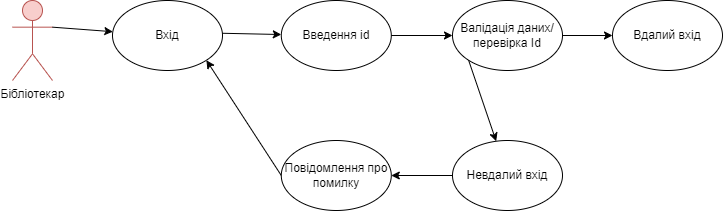

The diagram above was exported from draw.io. Its source (the exported page's mxGraphModel, read from the mxfile embedded in the PNG):
<mxGraphModel dx="1050" dy="562" grid="1" gridSize="10" guides="1" tooltips="1" connect="1" arrows="1" fold="1" page="1" pageScale="1" pageWidth="827" pageHeight="1169" math="0" shadow="0">
  <root>
    <mxCell id="0" />
    <mxCell id="1" parent="0" />
    <mxCell id="9loq4UMqfGgGXpC78Vr3-1" value="Бібліотекар" style="shape=umlActor;verticalLabelPosition=bottom;verticalAlign=top;html=1;outlineConnect=0;fillColor=#f8cecc;strokeColor=#b85450;perimeter=rectanglePerimeter;labelPosition=center;align=center;" parent="1" vertex="1">
      <mxGeometry x="70" y="290" width="40" height="80" as="geometry" />
    </mxCell>
    <mxCell id="9loq4UMqfGgGXpC78Vr3-2" value="" style="endArrow=classic;html=1;rounded=0;exitX=1;exitY=0.3333333333333333;exitDx=0;exitDy=0;exitPerimeter=0;" parent="1" source="9loq4UMqfGgGXpC78Vr3-1" target="9loq4UMqfGgGXpC78Vr3-3" edge="1">
      <mxGeometry width="50" height="50" relative="1" as="geometry">
        <mxPoint x="90" y="290" as="sourcePoint" />
        <mxPoint x="150" y="210" as="targetPoint" />
        <Array as="points" />
      </mxGeometry>
    </mxCell>
    <mxCell id="9loq4UMqfGgGXpC78Vr3-3" value="Вхід" style="ellipse;whiteSpace=wrap;html=1;" parent="1" vertex="1">
      <mxGeometry x="170" y="290" width="110" height="70" as="geometry" />
    </mxCell>
    <mxCell id="9loq4UMqfGgGXpC78Vr3-4" value="" style="endArrow=classic;html=1;rounded=0;exitX=1.011;exitY=0.611;exitDx=0;exitDy=0;exitPerimeter=0;" parent="1" target="9loq4UMqfGgGXpC78Vr3-5" edge="1">
      <mxGeometry width="50" height="50" relative="1" as="geometry">
        <mxPoint x="280.00000000000006" y="322.77" as="sourcePoint" />
        <mxPoint x="318.79" y="210" as="targetPoint" />
        <Array as="points" />
      </mxGeometry>
    </mxCell>
    <mxCell id="9loq4UMqfGgGXpC78Vr3-5" value="Введення id" style="ellipse;whiteSpace=wrap;html=1;" parent="1" vertex="1">
      <mxGeometry x="338.79" y="290" width="110" height="70" as="geometry" />
    </mxCell>
    <mxCell id="9loq4UMqfGgGXpC78Vr3-6" value="" style="endArrow=classic;html=1;rounded=0;exitX=1;exitY=0.5;exitDx=0;exitDy=0;entryX=0;entryY=0.5;entryDx=0;entryDy=0;" parent="1" source="9loq4UMqfGgGXpC78Vr3-5" target="9loq4UMqfGgGXpC78Vr3-11" edge="1">
      <mxGeometry width="50" height="50" relative="1" as="geometry">
        <mxPoint x="290" y="332.77" as="sourcePoint" />
        <mxPoint x="490" y="325" as="targetPoint" />
        <Array as="points" />
      </mxGeometry>
    </mxCell>
    <mxCell id="9loq4UMqfGgGXpC78Vr3-11" value="Валідація даних/ перевірка Id" style="ellipse;whiteSpace=wrap;html=1;" parent="1" vertex="1">
      <mxGeometry x="510" y="290" width="110" height="70" as="geometry" />
    </mxCell>
    <mxCell id="9loq4UMqfGgGXpC78Vr3-12" value="" style="endArrow=classic;html=1;rounded=0;exitX=0;exitY=1;exitDx=0;exitDy=0;" parent="1" source="9loq4UMqfGgGXpC78Vr3-11" target="9loq4UMqfGgGXpC78Vr3-13" edge="1">
      <mxGeometry width="50" height="50" relative="1" as="geometry">
        <mxPoint x="348.79" y="502.77" as="sourcePoint" />
        <mxPoint x="387.58000000000004" y="390" as="targetPoint" />
        <Array as="points" />
      </mxGeometry>
    </mxCell>
    <mxCell id="9loq4UMqfGgGXpC78Vr3-13" value="Невдалий вхід" style="ellipse;whiteSpace=wrap;html=1;" parent="1" vertex="1">
      <mxGeometry x="510" y="430" width="110" height="70" as="geometry" />
    </mxCell>
    <mxCell id="9loq4UMqfGgGXpC78Vr3-14" value="" style="endArrow=classic;html=1;rounded=0;exitX=1;exitY=0.5;exitDx=0;exitDy=0;" parent="1" source="9loq4UMqfGgGXpC78Vr3-11" target="9loq4UMqfGgGXpC78Vr3-15" edge="1">
      <mxGeometry width="50" height="50" relative="1" as="geometry">
        <mxPoint x="860" y="462.77" as="sourcePoint" />
        <mxPoint x="898.79" y="350" as="targetPoint" />
        <Array as="points" />
      </mxGeometry>
    </mxCell>
    <mxCell id="9loq4UMqfGgGXpC78Vr3-15" value="Вдалий вхід" style="ellipse;whiteSpace=wrap;html=1;" parent="1" vertex="1">
      <mxGeometry x="670" y="290" width="110" height="70" as="geometry" />
    </mxCell>
    <mxCell id="9loq4UMqfGgGXpC78Vr3-16" value="" style="endArrow=classic;html=1;rounded=0;exitX=0;exitY=0.5;exitDx=0;exitDy=0;entryX=1;entryY=1;entryDx=0;entryDy=0;" parent="1" source="9loq4UMqfGgGXpC78Vr3-17" target="9loq4UMqfGgGXpC78Vr3-3" edge="1">
      <mxGeometry width="50" height="50" relative="1" as="geometry">
        <mxPoint x="431.21" y="462.77" as="sourcePoint" />
        <mxPoint x="470.00000000000006" y="350" as="targetPoint" />
        <Array as="points" />
      </mxGeometry>
    </mxCell>
    <mxCell id="9loq4UMqfGgGXpC78Vr3-17" value="Повідомлення про помилку" style="ellipse;whiteSpace=wrap;html=1;" parent="1" vertex="1">
      <mxGeometry x="338.7900000000001" y="430" width="110" height="70" as="geometry" />
    </mxCell>
    <mxCell id="9loq4UMqfGgGXpC78Vr3-18" value="" style="endArrow=classic;html=1;rounded=0;entryX=1;entryY=0.5;entryDx=0;entryDy=0;exitX=0;exitY=0.5;exitDx=0;exitDy=0;" parent="1" source="9loq4UMqfGgGXpC78Vr3-13" target="9loq4UMqfGgGXpC78Vr3-17" edge="1">
      <mxGeometry width="50" height="50" relative="1" as="geometry">
        <mxPoint x="510" y="470" as="sourcePoint" />
        <mxPoint x="560" y="420" as="targetPoint" />
      </mxGeometry>
    </mxCell>
  </root>
</mxGraphModel>